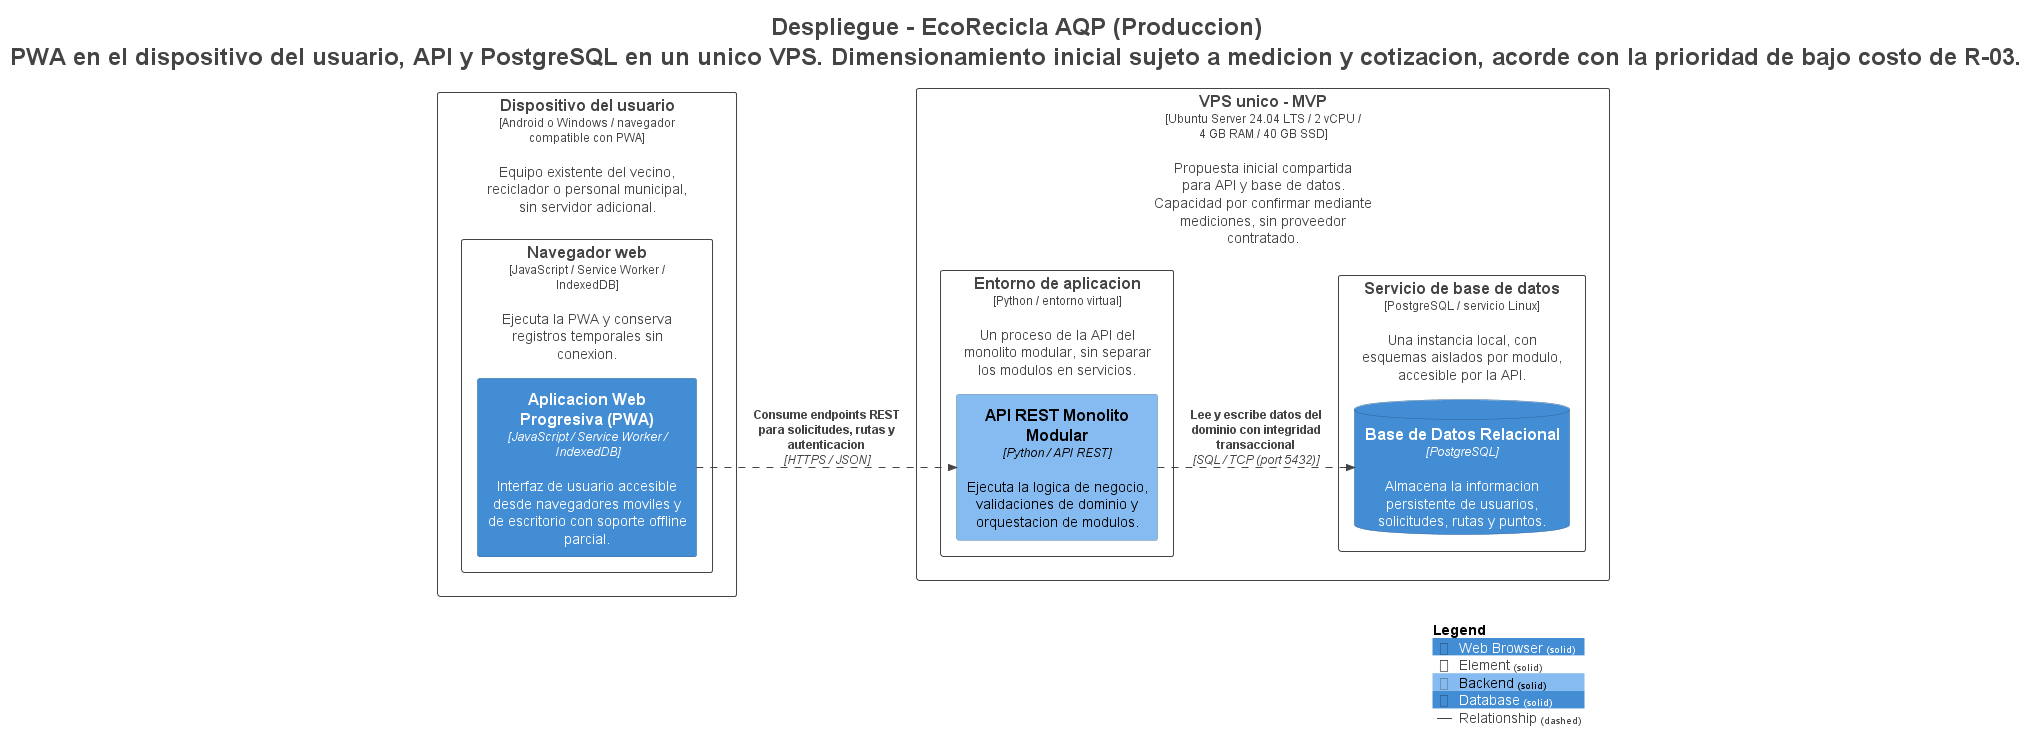

The diagram above was rendered by PlantUML. Its source (embedded in the PNG):
@startuml
title <size:24>Despliegue - EcoRecicla AQP (Produccion)</size>\n<size:24>PWA en el dispositivo del usuario, API y PostgreSQL en un unico VPS. Dimensionamiento inicial sujeto a medicion y cotizacion, acorde con la prioridad de bajo costo de R-03.</size>

set separator none
left to right direction

<style>
  root {
    BackgroundColor: #ffffff
    FontColor: #444444
  }
</style>

!include <C4/C4>
!include <C4/C4_Context>
!include <C4/C4_Container>
!include <C4/C4_Deployment>

AddElementTag("Web Browser", $bgColor="#438dd5", $borderColor="#2e6295", $fontColor="#ffffff", $sprite="", $shadowing="", $borderStyle="solid")
AddElementTag("Element", $bgColor="#ffffff", $borderColor="#444444", $fontColor="#444444", $sprite="", $shadowing="", $borderStyle="solid")
AddElementTag("Backend", $bgColor="#85bbf0", $borderColor="#5d82a8", $fontColor="#000000", $sprite="", $shadowing="", $borderStyle="solid")
AddElementTag("Database", $bgColor="#438dd5", $borderColor="#2e6295", $fontColor="#ffffff", $sprite="", $shadowing="", $borderStyle="solid")

AddRelTag("Relationship", $textColor="#444444", $lineColor="#444444", $lineStyle = DashedLine())

Deployment_Node(Producción.Dispositivodelusuario, "Dispositivo del usuario", $type="Android o Windows / navegador compatible con PWA", $descr="Equipo existente del vecino, reciclador o personal municipal, sin servidor adicional.", $tags="Element", $link="") {
  Deployment_Node(Producción.Dispositivodelusuario.Navegadorweb, "Navegador web", $type="JavaScript / Service Worker / IndexedDB", $descr="Ejecuta la PWA y conserva registros temporales sin conexion.", $tags="Element", $link="") {
    Container(Producción.Dispositivodelusuario.Navegadorweb.AplicacionWebProgresivaPWA_1, "Aplicacion Web Progresiva (PWA)", $techn="JavaScript / Service Worker / IndexedDB", $descr="Interfaz de usuario accesible desde navegadores moviles y de escritorio con soporte offline parcial.", $tags="Web Browser", $link="")
  }

}

Deployment_Node(Producción.VPSunicoMVP, "VPS unico - MVP", $type="Ubuntu Server 24.04 LTS / 2 vCPU / 4 GB RAM / 40 GB SSD", $descr="Propuesta inicial compartida para API y base de datos. Capacidad por confirmar mediante mediciones, sin proveedor contratado.", $tags="Element", $link="") {
  Deployment_Node(Producción.VPSunicoMVP.Entornodeaplicacion, "Entorno de aplicacion", $type="Python / entorno virtual", $descr="Un proceso de la API del monolito modular, sin separar los modulos en servicios.", $tags="Element", $link="") {
    Container(Producción.VPSunicoMVP.Entornodeaplicacion.APIRESTMonolitoModular_1, "API REST Monolito Modular", $techn="Python / API REST", $descr="Ejecuta la logica de negocio, validaciones de dominio y orquestacion de modulos.", $tags="Backend", $link="")
  }

  Deployment_Node(Producción.VPSunicoMVP.Serviciodebasededatos, "Servicio de base de datos", $type="PostgreSQL / servicio Linux", $descr="Una instancia local, con esquemas aislados por modulo, accesible por la API.", $tags="Element", $link="") {
    ContainerDb(Producción.VPSunicoMVP.Serviciodebasededatos.BasedeDatosRelacional_1, "Base de Datos Relacional", $techn="PostgreSQL", $descr="Almacena la informacion persistente de usuarios, solicitudes, rutas y puntos.", $tags="Database", $link="")
  }

}

Rel(Producción.Dispositivodelusuario.Navegadorweb.AplicacionWebProgresivaPWA_1, Producción.VPSunicoMVP.Entornodeaplicacion.APIRESTMonolitoModular_1, "Consume endpoints REST para solicitudes, rutas y autenticacion", $techn="HTTPS / JSON", $tags="Relationship", $link="")
Rel(Producción.VPSunicoMVP.Entornodeaplicacion.APIRESTMonolitoModular_1, Producción.VPSunicoMVP.Serviciodebasededatos.BasedeDatosRelacional_1, "Lee y escribe datos del dominio con integridad transaccional", $techn="SQL / TCP (port 5432)", $tags="Relationship", $link="")

SHOW_LEGEND(true)
hide stereotypes
@enduml